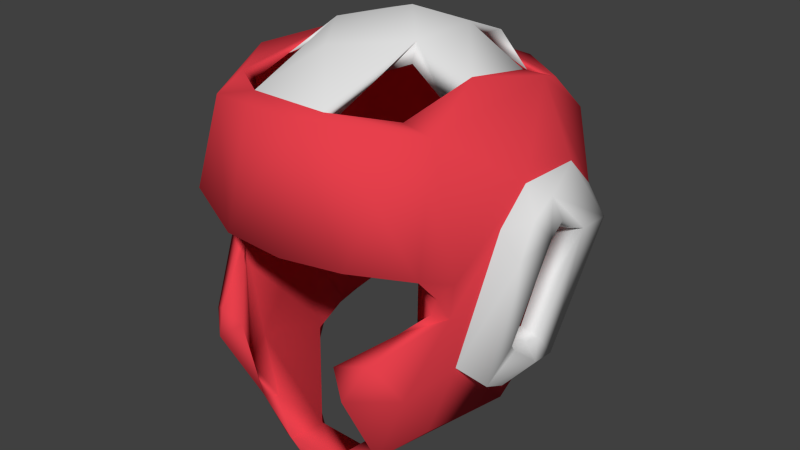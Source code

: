 # Source: Headgear.blend  (saved by Blender 2.71.0; exported with 4.5.12 LTS)
import bpy
from mathutils import Matrix  # noqa: F401  (used for matrix-valued properties, if any)

bpy.ops.wm.read_factory_settings(use_empty=True)
scene = bpy.context.scene
scene.name = 'Scene'

# ---- collections
col_collection_1 = bpy.data.collections.new('Collection 1'); scene.collection.children.link(col_collection_1)

# ---- materials (node trees are filled in below, after node groups)
mat_base = bpy.data.materials.new('Base')
mat_base.alpha_threshold = 0.0
mat_base.use_transparent_shadow = False
mat_base.diffuse_color = (0.8, 0.05167, 0.07234, 1.0)
mat_base.roughness = 0.5
mat_base.line_color = (0.0, 0.0, 0.0, 1.0)
mat_accent = bpy.data.materials.new('Accent')
mat_accent.alpha_threshold = 0.0
mat_accent.use_transparent_shadow = False
mat_accent.roughness = 0.5
mat_accent.line_color = (0.0, 0.0, 0.0, 1.0)

# ---- material node trees

# ---- world
world_world = bpy.data.worlds.new('World'); scene.world = world_world
world_world.color = (0.05088, 0.05088, 0.05088)
world_world.use_sun_shadow = False
world_world.sun_shadow_jitter_overblur = 0.0
world_world.cycles.sampling_method = 'MANUAL'
world_world.cycles.sample_map_resolution = 256

# ---- meshes
me_11718_boxing_headgear_v3_l3_v4 = bpy.data.meshes.new('11718 boxing headgear v3 L3 v4')
me_11718_boxing_headgear_v3_l3_v4.from_pydata([(-0.05807, -0.2456, -0.6104), (0.07926, -0.2807, -0.6007), (0.07117, -0.2353, -0.5759), (0.01447, -0.3917, -0.5768), (0.2072, -0.343, -0.4836), (-0.2146, -0.1497, -0.5004), (-0.08167, -0.2465, -0.5611), (0.07287, -0.3741, -0.5378), (-0.07539, -0.376, -0.537), (-0.1224, -0.3479, -0.5575), (0.3354, 0.03689, -0.4359), (-0.1982, -0.3576, -0.455), (-0.1656, -0.333, -0.4556), (0.1834, -0.3498, -0.4294), (0.2126, -0.1385, -0.4894), (0.3078, -0.254, -0.3986), (-0.3094, -0.2532, -0.4031), (0.3023, 0.01438, -0.417), (-0.2828, -0.03752, -0.4237), (-0.3317, 0.04127, -0.4335), (0.2698, -0.2568, -0.3362), (-0.2674, -0.277, -0.3254), (-0.2957, 0.08564, -0.3812), (0.3645, -0.001428, -0.3639), (0.3011, 0.09961, -0.3551), (0.2482, 0.2562, -0.3152), (-0.3407, 0.1507, -0.3411), (0.3561, 0.1653, -0.3133), (0.4216, 0.1432, -0.3071), (-0.2303, 0.2275, -0.2998), (-0.2608, 0.2508, -0.316), (-0.2354, -0.466, -0.2233), (-0.3674, -0.01252, -0.3589), (0.4321, 0.05203, -0.2869), (-0.4056, 0.1424, -0.3208), (-0.1577, -0.4525, -0.1628), (0.1636, -0.4483, -0.1572), (-0.3625, -0.04677, -0.165), (0.3636, -0.2143, -0.1956), (0.4194, -0.1547, -0.2604), (-0.436, 0.04842, -0.2687), (0.2129, -0.4751, -0.2255), (-0.3148, -0.3979, -0.1957), (-0.1875, -0.406, -0.309), (0.2811, -0.3394, -0.06812), (-0.3627, -0.213, -0.221), (-0.414, -0.173, -0.2412), (-0.4354, -0.0834, -0.2305), (0.2217, 0.2406, -0.2769), (0.3659, -0.04929, -0.1771), (-0.3761, 0.05128, -0.2062), (0.3336, 0.2224, -0.1478), (-0.0205, 0.3525, -0.2358), (-0.08499, 0.3683, -0.2714), (0.3195, -0.3664, -0.2365), (0.378, 0.05332, -0.1957), (0.4278, 0.06121, -0.2146), (-0.4406, 0.08648, -0.2367), (-0.3352, 0.2297, -0.1315), (-0.3855, 0.2576, -0.1411), (-0.2234, 0.3648, -0.1178), (0.2424, 0.3685, -0.08676), (0.0553, 0.3597, -0.2694), (0.05433, 0.4685, -0.1628), (0.4269, -0.04508, -0.2027), (-0.4557, 0.2347, -0.1014), (0.3856, 0.2585, -0.1396), (0.2972, 0.3607, -0.1545), (-0.409, 0.0497, -0.207), (-0.2914, 0.3675, -0.1485), (0.03773, 0.4351, -0.1243), (0.2715, -0.4334, -0.117), (-0.4275, -0.066, -0.1818), (0.4121, 0.03077, -0.2156), (-0.2222, -0.4606, -0.1319), (0.3912, 0.00105, -0.01955), (-0.13, 0.4725, -0.09344), (-0.32, -0.2799, -0.03775), (0.4343, -0.07093, -0.1732), (0.4696, 0.2868, 0.07211), (-0.3791, -0.254, 0.01378), (0.3758, -0.26, -0.02503), (-0.4641, -0.0577, -0.02877), (-0.4459, 0.04832, 0.1043), (-0.2416, 0.4151, 0.06625), (0.4634, -0.09692, 0.0937), (-0.4553, -0.108, 0.08911), (-0.392, -0.1609, 0.02241), (0.4714, 0.1793, 0.0798), (0.402, 0.1514, 0.07093), (-0.284, 0.4482, 0.06666), (0.09184, 0.4685, 0.07124), (0.3375, -0.281, -0.01489), (-0.3955, 0.02284, 0.05807), (-0.4645, 0.2842, 0.1079), (-0.3946, 0.3164, 0.1443), (0.4022, 0.3101, 0.1419), (0.2831, 0.454, 0.09042), (-0.3417, -0.2828, -0.02077), (0.3294, -0.3248, 0.08851), (-0.4034, 0.1494, 0.07986), (0.3398, 0.2977, 0.1846), (-0.3381, -0.28, 0.03765), (0.3526, -0.2839, 0.03204), (0.4028, -0.1008, 0.1633), (0.4075, 0.06505, 0.1131), (-0.04692, 0.4714, 0.3434), (0.3591, -0.3613, 0.1138), (0.3885, -0.2617, 0.07423), (-0.3995, 0.04593, 0.1167), (0.2397, 0.4155, 0.1314), (0.469, 0.02846, 0.1061), (-0.3134, -0.3584, 0.1047), (-0.4769, 0.01155, 0.1251), (-0.3976, 0.05528, 0.1209), (-0.4663, 0.1784, 0.09315), (0.01735, 0.5334, 0.1142), (-0.3699, -0.3446, 0.09219), (0.2319, -0.4802, 0.1441), (-0.296, -0.4413, 0.1884), (0.4674, -0.05097, 0.1887), (-0.4747, 0.06921, 0.145), (0.4776, 0.06162, 0.1496), (-0.1545, -0.4721, 0.1472), (0.2892, 0.4308, 0.2953), (0.07498, -0.5266, 0.1499), (-0.09887, -0.525, 0.1582), (-0.4596, -0.0436, 0.2062), (0.279, -0.3336, 0.4106), (0.2818, -0.4237, 0.3208), (-0.4137, -0.02188, 0.2564), (-0.3099, 0.1759, 0.4116), (0.311, 0.1537, 0.4223), (0.4043, 0.2057, 0.2424), (-0.3238, 0.307, 0.2312), (0.1991, 0.428, 0.3216), (-0.1455, 0.4843, 0.3695), (0.1102, -0.4179, 0.4273), (0.4708, 0.01559, 0.2328), (-0.4701, 0.04674, 0.2462), (0.177, -0.4676, 0.1421), (-0.3418, -0.1171, 0.3537), (-0.4065, 0.1281, 0.263), (-0.2517, 0.4342, 0.3509), (-0.2901, -0.3051, 0.4094), (0.4135, -0.01709, 0.2596), (0.3173, -0.1344, 0.4469), (-0.3501, 0.2224, 0.4319), (-0.2347, -0.4106, 0.448), (-0.355, -0.3071, 0.3775), (-0.2064, 0.4195, 0.3211), (0.07388, 0.4969, 0.3828), (0.0734, -0.4594, 0.4721), (-0.1986, -0.3888, 0.4179), (-0.2043, 0.3664, 0.3554), (0.2082, 0.3619, 0.3445), (-0.08088, -0.4543, 0.472), (0.3427, -0.295, 0.4485), (0.3449, 0.1461, 0.4752), (-0.05975, 0.416, 0.3673), (-0.1262, 0.4104, 0.3849), (0.2258, 0.3942, 0.3779), (0.1243, 0.4067, 0.3712), (-0.3109, -0.08904, 0.456), (-0.2669, 0.1625, 0.4348), (0.00433, 0.4275, 0.4166), (-0.3473, -0.1495, 0.4901), (-0.2728, -0.2466, 0.4337), (0.2708, -0.2568, 0.4291), (0.2694, 0.1491, 0.4403), (0.1035, 0.3023, 0.508), (-0.03882, -0.4295, 0.4298), (-0.1222, -0.3783, 0.4565), (0.1193, -0.3785, 0.4563), (0.2605, -0.2972, 0.4644), (0.2753, 0.155, 0.4731), (-0.105, 0.2654, 0.5274), (-0.2766, -0.2838, 0.4665), (-0.2554, -0.1393, 0.4785), (-0.1064, -0.4032, 0.4858), (0.1187, -0.4069, 0.4869), (0.09157, -0.2515, 0.5174), (-0.2774, 0.03415, 0.509), (0.2759, -0.06155, 0.5116), (-0.1301, 0.1575, 0.5287), (-0.1519, 0.132, 0.5581), (-0.01717, -0.2517, 0.5787), (0.2657, -0.1502, 0.4683), (-0.1312, -0.1573, 0.5416), (0.1538, -0.1344, 0.5366), (0.1198, 0.1717, 0.5286), (0.1252, 0.129, 0.5752), (-0.1336, -0.08505, 0.5881), (0.05075, 0.01221, 0.566), (0.1405, -0.1034, 0.5823), (0.01108, 0.03946, 0.6169)], [], [(0, 3, 9), (0, 1, 3), (0, 2, 1), (6, 2, 0), (3, 1, 4), (3, 7, 8), (3, 8, 9), (9, 5, 0), (6, 8, 7), (7, 2, 6), (2, 14, 1), (5, 6, 0), (3, 4, 7), (16, 5, 9), (1, 14, 4), (14, 10, 4), (9, 8, 11), (7, 13, 2), (11, 8, 12), (7, 4, 13), (6, 12, 8), (4, 10, 15), (2, 13, 14), (11, 16, 9), (6, 5, 18), (16, 19, 5), (5, 19, 18), (14, 17, 10), (13, 20, 14), (12, 6, 21), (6, 18, 21), (14, 20, 17), (17, 20, 24), (11, 12, 43), (18, 19, 22), (16, 32, 19), (32, 26, 19), (17, 24, 10), (12, 21, 43), (16, 45, 32), (32, 34, 26), (23, 10, 27), (23, 27, 28), (26, 30, 19), (22, 19, 30), (13, 4, 41), (11, 31, 16), (15, 54, 4), (40, 34, 32), (23, 28, 33), (25, 10, 24), (30, 29, 22), (11, 43, 35), (21, 18, 37), (15, 10, 38), (38, 10, 23), (32, 47, 40), (18, 22, 37), (39, 23, 33), (24, 48, 25), (13, 41, 36), (16, 31, 42), (13, 44, 20), (15, 38, 54), (32, 45, 46), (23, 39, 38), (34, 40, 57), (10, 25, 67), (67, 27, 10), (11, 35, 31), (47, 32, 46), (24, 20, 49), (48, 62, 25), (30, 53, 29), (53, 52, 29), (13, 36, 44), (16, 42, 45), (33, 64, 39), (37, 22, 50), (24, 49, 55), (33, 73, 64), (33, 28, 56), (22, 29, 58), (58, 29, 60), (27, 66, 28), (24, 51, 48), (26, 69, 30), (48, 52, 62), (25, 63, 67), (52, 53, 62), (62, 63, 25), (4, 54, 41), (39, 64, 78), (47, 72, 40), (73, 33, 56), (68, 57, 40), (65, 34, 57), (67, 66, 27), (31, 35, 74), (40, 50, 68), (50, 22, 58), (28, 88, 56), (24, 55, 51), (34, 65, 59), (34, 59, 26), (26, 59, 69), (51, 61, 48), (29, 52, 60), (52, 48, 70), (48, 61, 70), (53, 63, 62), (41, 54, 71), (43, 21, 77), (43, 77, 35), (54, 38, 81), (21, 37, 77), (47, 46, 72), (72, 50, 40), (72, 37, 50), (49, 64, 73), (49, 73, 55), (73, 56, 55), (69, 53, 30), (42, 80, 45), (66, 79, 28), (52, 70, 60), (53, 69, 76), (53, 76, 63), (74, 42, 31), (36, 41, 71), (46, 82, 72), (20, 75, 49), (49, 78, 64), (42, 74, 98), (71, 54, 81), (45, 86, 46), (57, 68, 115), (68, 50, 115), (28, 79, 88), (45, 80, 87), (46, 86, 82), (72, 83, 37), (36, 71, 44), (74, 35, 77), (71, 81, 44), (74, 77, 98), (98, 80, 42), (20, 99, 75), (38, 39, 85), (39, 78, 85), (82, 83, 72), (49, 75, 78), (60, 84, 58), (44, 81, 92), (85, 78, 111), (55, 56, 88), (59, 90, 69), (67, 97, 66), (63, 97, 67), (44, 92, 20), (92, 99, 20), (86, 45, 87), (77, 37, 93), (78, 75, 111), (57, 115, 65), (55, 89, 51), (65, 94, 59), (69, 90, 76), (63, 116, 97), (77, 102, 98), (81, 38, 104), (37, 83, 93), (115, 50, 100), (55, 88, 89), (51, 89, 101), (59, 94, 95), (59, 95, 90), (76, 116, 63), (98, 102, 80), (81, 104, 108), (38, 85, 104), (65, 115, 94), (66, 96, 79), (51, 101, 61), (84, 60, 70), (70, 61, 91), (92, 81, 103), (103, 81, 108), (50, 58, 100), (76, 90, 116), (99, 92, 103), (66, 97, 96), (70, 106, 84), (103, 108, 107), (77, 93, 102), (86, 113, 82), (113, 83, 82), (58, 84, 100), (101, 110, 61), (99, 103, 107), (80, 117, 87), (109, 93, 83), (105, 111, 75), (91, 61, 110), (70, 91, 106), (99, 107, 118), (102, 117, 80), (102, 112, 117), (111, 120, 85), (105, 89, 88), (88, 122, 105), (100, 84, 134), (112, 123, 117), (140, 99, 118), (121, 83, 113), (83, 114, 109), (111, 105, 122), (121, 115, 100), (121, 100, 83), (83, 100, 114), (115, 121, 94), (126, 117, 123), (125, 140, 118), (93, 112, 102), (86, 87, 127), (104, 85, 120), (97, 124, 96), (125, 123, 140), (126, 123, 125), (119, 117, 126), (113, 86, 127), (79, 138, 88), (96, 133, 79), (90, 136, 116), (118, 107, 129), (88, 138, 122), (114, 100, 134), (89, 132, 101), (94, 139, 95), (112, 153, 123), (87, 130, 127), (127, 139, 113), (138, 120, 111), (111, 122, 138), (113, 139, 121), (139, 94, 121), (114, 134, 131), (110, 101, 135), (95, 143, 90), (90, 143, 136), (84, 106, 150), (119, 149, 117), (87, 117, 130), (105, 75, 146), (104, 120, 145), (93, 114, 141), (138, 79, 133), (139, 142, 95), (123, 171, 140), (140, 128, 99), (93, 141, 112), (145, 120, 138), (134, 84, 150), (110, 135, 91), (119, 126, 148), (171, 137, 140), (107, 157, 129), (139, 127, 130), (114, 131, 141), (145, 138, 133), (142, 147, 95), (123, 153, 171), (107, 108, 157), (144, 112, 141), (75, 99, 146), (105, 146, 89), (139, 130, 142), (89, 146, 132), (116, 151, 97), (112, 144, 153), (117, 149, 130), (95, 147, 143), (106, 91, 135), (97, 151, 124), (126, 125, 152), (125, 118, 152), (140, 137, 128), (108, 104, 145), (142, 130, 147), (116, 136, 151), (126, 156, 148), (118, 129, 152), (99, 128, 146), (108, 145, 157), (133, 158, 145), (133, 96, 158), (134, 150, 131), (131, 163, 141), (101, 132, 135), (150, 154, 164), (96, 124, 158), (150, 106, 154), (106, 159, 154), (162, 135, 155), (124, 161, 158), (106, 135, 159), (159, 135, 162), (119, 148, 149), (131, 150, 164), (169, 155, 132), (132, 155, 135), (154, 159, 160), (162, 155, 161), (151, 161, 124), (126, 152, 156), (130, 166, 147), (159, 162, 160), (136, 143, 154), (154, 160, 165), (154, 165, 136), (144, 141, 163), (130, 149, 166), (175, 161, 155), (162, 161, 165), (161, 151, 165), (136, 165, 151), (152, 129, 157), (144, 172, 153), (148, 166, 149), (167, 172, 144), (173, 168, 128), (144, 163, 167), (168, 146, 128), (157, 145, 158), (131, 164, 163), (154, 182, 164), (169, 175, 155), (182, 154, 143), (182, 143, 147), (160, 162, 190), (165, 170, 162), (152, 157, 180), (153, 172, 171), (173, 128, 137), (177, 172, 167), (168, 173, 174), (168, 187, 146), (132, 146, 169), (163, 164, 178), (160, 184, 176), (176, 165, 160), (177, 148, 179), (177, 179, 172), (171, 181, 137), (137, 181, 173), (180, 174, 173), (180, 157, 174), (177, 166, 148), (168, 174, 183), (163, 178, 167), (187, 169, 146), (175, 158, 161), (170, 190, 162), (165, 176, 170), (179, 152, 180), (156, 152, 179), (148, 156, 179), (172, 181, 171), (174, 157, 183), (177, 182, 166), (182, 177, 178), (177, 167, 178), (187, 168, 183), (157, 158, 183), (166, 182, 147), (188, 178, 164), (164, 184, 188), (175, 183, 158), (185, 184, 164), (169, 190, 175), (160, 190, 184), (179, 180, 186), (179, 188, 172), (172, 188, 181), (189, 193, 187), (169, 187, 193), (175, 191, 183), (169, 193, 190), (164, 182, 185), (176, 184, 185), (180, 173, 194), (173, 181, 194), (175, 190, 191), (184, 190, 193), (188, 179, 192), (188, 193, 181), (181, 189, 194), (181, 193, 189), (178, 192, 182), (178, 188, 192), (189, 187, 194), (187, 183, 194), (191, 190, 170), (179, 186, 192), (188, 184, 193), (194, 183, 191), (182, 192, 185), (185, 195, 176), (170, 195, 191), (195, 170, 176), (180, 194, 186), (185, 192, 195), (191, 195, 194), (186, 194, 195), (186, 195, 192)])
me_11718_boxing_headgear_v3_l3_v4.polygons.foreach_set('use_smooth', [True] * 415)
me_11718_boxing_headgear_v3_l3_v4.polygons.foreach_set('material_index', [0, 0, 0, 0, 0, 0, 0, 0, 0, 0, 0, 0, 0, 0, 0, 0, 0, 0, 0, 0, 0, 0, 0, 0, 0, 0, 0, 0, 0, 0, 0, 0, 0, 0, 0, 0, 0, 0, 0, 0, 1, 0, 1, 0, 0, 0, 0, 0, 1, 1, 0, 0, 0, 0, 0, 0, 1, 0, 1, 0, 0, 0, 0, 0, 1, 1, 1, 0, 0, 0, 1, 0, 0, 0, 0, 0, 0, 1, 0, 0, 1, 1, 0, 0, 1, 0, 0, 0, 0, 0, 0, 0, 1, 1, 1, 1, 1, 0, 0, 1, 0, 1, 0, 1, 1, 0, 0, 0, 0, 0, 0, 0, 0, 0, 0, 0, 1, 1, 1, 1, 1, 1, 0, 0, 1, 0, 0, 0, 0, 0, 1, 0, 1, 0, 0, 1, 1, 1, 1, 0, 1, 1, 0, 0, 0, 0, 0, 0, 1, 1, 1, 1, 0, 0, 1, 1, 0, 0, 0, 0, 0, 1, 0, 1, 1, 0, 1, 0, 0, 0, 0, 1, 1, 1, 0, 1, 0, 0, 0, 0, 1, 1, 1, 0, 0, 0, 0, 0, 0, 0, 0, 0, 0, 0, 0, 1, 1, 0, 0, 0, 0, 1, 1, 0, 0, 0, 0, 0, 1, 1, 1, 0, 0, 0, 1, 1, 1, 1, 1, 1, 1, 0, 0, 0, 1, 1, 0, 0, 0, 0, 1, 1, 1, 0, 0, 1, 0, 0, 1, 0, 1, 1, 1, 1, 1, 1, 0, 0, 0, 0, 0, 0, 0, 0, 1, 0, 1, 1, 0, 0, 0, 1, 0, 0, 0, 0, 0, 1, 0, 1, 0, 0, 0, 0, 0, 0, 1, 0, 0, 0, 0, 0, 0, 0, 0, 0, 0, 0, 0, 0, 0, 0, 0, 0, 0, 0, 0, 0, 0, 0, 0, 0, 0, 0, 0, 0, 0, 0, 0, 0, 0, 0, 0, 0, 0, 0, 0, 0, 0, 0, 0, 0, 0, 0, 0, 0, 0, 0, 0, 0, 0, 0, 0, 0, 0, 0, 0, 0, 0, 0, 1, 0, 0, 0, 0, 0, 0, 0, 0, 1, 1, 0, 0, 0, 0, 0, 0, 0, 0, 0, 0, 0, 1, 1, 0, 0, 0, 0, 0, 0, 0, 0, 0, 0, 0, 0, 0, 0, 1, 1, 0, 1, 1, 0, 0, 0, 1, 0, 1, 0, 1, 0, 1, 0, 1, 0, 1, 0, 1, 1, 1, 1, 1, 1, 0, 1, 1, 1, 1, 1, 1, 1, 1, 1, 1])
me_11718_boxing_headgear_v3_l3_v4.materials.append(mat_base)
me_11718_boxing_headgear_v3_l3_v4.materials.append(mat_accent)
me_11718_boxing_headgear_v3_l3_v4.use_remesh_preserve_volume = False
me_11718_boxing_headgear_v3_l3_v4.use_remesh_preserve_attributes = False
me_11718_boxing_headgear_v3_l3_v4.use_mirror_vertex_groups = False
me_11718_boxing_headgear_v3_l3_v4.update()

# ---- objects
ob_11718_boxing_headgear_v3_l3_v4 = bpy.data.objects.new('11718 boxing headgear v3 L3 v4', me_11718_boxing_headgear_v3_l3_v4)

# ---- transforms, parenting, visibility, modifiers, constraints
ob_11718_boxing_headgear_v3_l3_v4.location = (0.0, 0.0, 0.0)
ob_11718_boxing_headgear_v3_l3_v4.lineart.crease_threshold = 0.0

# ---- collection membership
col_collection_1.objects.link(ob_11718_boxing_headgear_v3_l3_v4)

# ---- scene / render settings (as saved in the file)
scene.frame_start = 1; scene.frame_end = 250; scene.frame_set(1)
scene.render.engine = 'BLENDER_EEVEE_NEXT'
scene.render.resolution_percentage = 50
scene.render.dither_intensity = 0.0
scene.cycles.use_denoising = False
scene.cycles.samples = 10
scene.cycles.sampling_pattern = 'TABULATED_SOBOL'
scene.cycles.light_sampling_threshold = 0.0
scene.cycles.use_adaptive_sampling = False
scene.cycles.use_light_tree = False
scene.cycles.blur_glossy = 0.0
scene.cycles.volume_bounces = 1
scene.cycles.pixel_filter_type = 'GAUSSIAN'
scene.cycles.sample_clamp_indirect = 0.0
scene.view_settings.view_transform = 'Standard'
bpy.context.view_layer.update()

# ---- added for rendering (the .blend has no active camera and no usable light): camera, sun
cam_auto = bpy.data.cameras.new('AutoCamera')
cam_auto.lens = 50.0
cam_auto.sensor_width = 36.0
cam_auto.clip_end = 1000.0
ob_auto_camera = bpy.data.objects.new('AutoCamera', cam_auto)
scene.collection.objects.link(ob_auto_camera)
ob_auto_camera.location = (1.74135, -2.08581, 1.39606)
ob_auto_camera.rotation_euler = (1.09748, -7.21219e-08, 0.694738)
scene.camera = ob_auto_camera
light_auto_sun = bpy.data.lights.new('AutoSun', 'SUN')
light_auto_sun.energy = 3.0
light_auto_sun.angle = 0.0523599
ob_auto_sun = bpy.data.objects.new('AutoSun', light_auto_sun)
scene.collection.objects.link(ob_auto_sun)
ob_auto_sun.rotation_euler = (0.872665, 0.174533, 0.523599)
bpy.context.view_layer.update()
